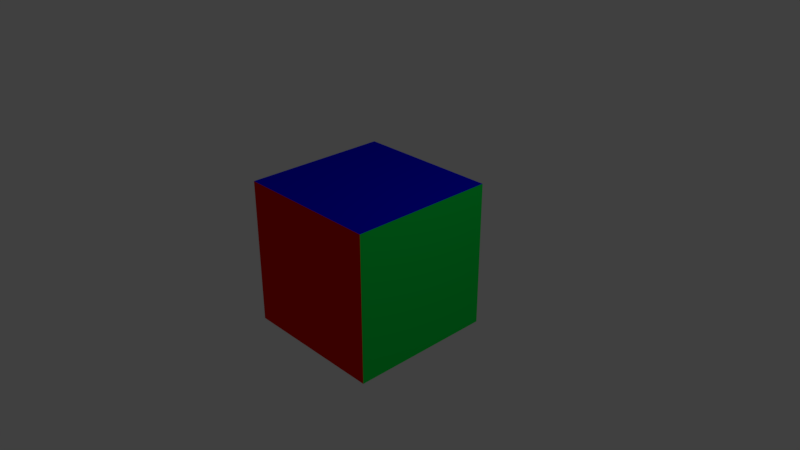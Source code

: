 # Source: CubeMultiMat.blend  (saved by Blender 2.78.0; exported with 4.5.12 LTS)
import bpy
from mathutils import Matrix  # noqa: F401  (used for matrix-valued properties, if any)

bpy.ops.wm.read_factory_settings(use_empty=True)
scene = bpy.context.scene
scene.name = 'Scene'

# ---- collections
col_collection_1 = bpy.data.collections.new('Collection 1'); scene.collection.children.link(col_collection_1)

# ---- materials (node trees are filled in below, after node groups)
mat_material = bpy.data.materials.new('Material')
mat_material.alpha_threshold = 0.0
mat_material.roughness = 0.5
mat_material.line_color = (0.0, 0.0, 0.0, 1.0)
mat_f1 = bpy.data.materials.new('F1')
mat_f1.alpha_threshold = 0.0
mat_f1.roughness = 0.5
mat_f2 = bpy.data.materials.new('F2')
mat_f2.alpha_threshold = 0.0
mat_f2.roughness = 0.5
mat_f3 = bpy.data.materials.new('F3')
mat_f3.alpha_threshold = 0.0
mat_f3.roughness = 0.5
mat_f4 = bpy.data.materials.new('F4')
mat_f4.alpha_threshold = 0.0
mat_f4.roughness = 0.5

# ---- material node trees
mat_f1.use_nodes = True; mat_f1.node_tree.nodes.clear()
_N = mat_f1.node_tree.nodes; _L = mat_f1.node_tree.links
n0 = _N.new('ShaderNodeOutputMaterial'); n0.name = 'Material Output'; n0.location = (300, 300)
n1 = _N.new('ShaderNodeBsdfDiffuse'); n1.name = 'Diffuse BSDF'; n1.location = (10, 300)
n1.inputs[0].default_value = (0.0, 0.0001653, 0.8, 1.0)
_L.new(n1.outputs[0], n0.inputs[0])
n0.is_active_output = True
mat_f2.use_nodes = True; mat_f2.node_tree.nodes.clear()
_N = mat_f2.node_tree.nodes; _L = mat_f2.node_tree.links
n0 = _N.new('ShaderNodeOutputMaterial'); n0.name = 'Material Output'; n0.location = (300, 300)
n1 = _N.new('ShaderNodeBsdfDiffuse'); n1.name = 'Diffuse BSDF'; n1.location = (10, 300)
n1.inputs[0].default_value = (0.0, 0.8, 0.07225, 1.0)
_L.new(n1.outputs[0], n0.inputs[0])
n0.is_active_output = True
mat_f3.use_nodes = True; mat_f3.node_tree.nodes.clear()
_N = mat_f3.node_tree.nodes; _L = mat_f3.node_tree.links
n0 = _N.new('ShaderNodeOutputMaterial'); n0.name = 'Material Output'; n0.location = (300, 300)
n1 = _N.new('ShaderNodeBsdfDiffuse'); n1.name = 'Diffuse BSDF'; n1.location = (10, 300)
n1.inputs[0].default_value = (0.8, 0.005073, 0.0, 1.0)
_L.new(n1.outputs[0], n0.inputs[0])
n0.is_active_output = True
mat_f4.use_nodes = True; mat_f4.node_tree.nodes.clear()
_N = mat_f4.node_tree.nodes; _L = mat_f4.node_tree.links
n0 = _N.new('ShaderNodeOutputMaterial'); n0.name = 'Material Output'; n0.location = (300, 300)
n1 = _N.new('ShaderNodeBsdfDiffuse'); n1.name = 'Diffuse BSDF'; n1.location = (10, 300)
n1.inputs[0].default_value = (0.8, 0.6276, 0.0, 1.0)
_L.new(n1.outputs[0], n0.inputs[0])
n0.is_active_output = True

# ---- world
world_world = bpy.data.worlds.new('World'); scene.world = world_world
world_world.color = (0.05088, 0.05088, 0.05088)
world_world.use_sun_shadow = False
world_world.sun_shadow_jitter_overblur = 0.0
world_world.cycles.sampling_method = 'MANUAL'

# ---- cameras
cam_camera = bpy.data.cameras.new('Camera')
cam_camera.clip_end = 100.0
cam_camera.lens = 35.0
cam_camera.sensor_width = 32.0
cam_camera.sensor_height = 18.0
cam_camera.ortho_scale = 7.314
cam_camera.dof.focus_distance = 0.0

# ---- lights
light_lamp = bpy.data.lights.new('Lamp', 'POINT')
light_lamp.transmission_factor = 0.0
light_lamp.cutoff_distance = 30.0
light_lamp.energy = 100.0
light_lamp.shadow_buffer_clip_start = 1.001
light_lamp.shadow_soft_size = 0.1
light_lamp.shadow_maximum_resolution = 0.006
light_lamp.use_absolute_resolution = True

# ---- meshes
me_cube = bpy.data.meshes.new('Cube')
me_cube.from_pydata([(1.0, 1.0, -1.0), (1.0, -1.0, -1.0), (-1.0, -1.0, -1.0), (-1.0, 1.0, -1.0), (1.0, 1.0, 1.0), (1.0, -1.0, 1.0), (-1.0, -1.0, 1.0), (-1.0, 1.0, 1.0)], [], [(0, 1, 2, 3), (4, 7, 6, 5), (0, 4, 5, 1), (1, 5, 6, 2), (2, 6, 7, 3), (4, 0, 3, 7)])
me_cube.polygons.foreach_set('material_index', [0, 1, 2, 3, 0, 4])
me_cube.materials.append(mat_material)
me_cube.materials.append(mat_f1)
me_cube.materials.append(mat_f2)
me_cube.materials.append(mat_f3)
me_cube.materials.append(mat_f4)
me_cube.use_remesh_preserve_volume = False
me_cube.use_remesh_preserve_attributes = False
me_cube.use_mirror_vertex_groups = False
me_cube.update()

# ---- objects
ob_cube = bpy.data.objects.new('Cube', me_cube)
ob_lamp = bpy.data.objects.new('Lamp', light_lamp)
ob_camera = bpy.data.objects.new('Camera', cam_camera)

# ---- transforms, parenting, visibility, modifiers, constraints
ob_cube.location = (0.0, 0.0, 0.0)
ob_cube.lock_rotations_4d = False
ob_cube.empty_display_type = 'ARROWS'
ob_cube.lineart.crease_threshold = 0.0
ob_lamp.location = (4.076, 1.005, 5.904)
ob_lamp.rotation_euler = (0.6503, 0.05522, 1.866)
ob_lamp.lock_rotations_4d = False
ob_lamp.empty_display_type = 'ARROWS'
ob_lamp.color = (0.0, 0.0, 0.0, 0.0)
ob_lamp.lineart.crease_threshold = 0.0
ob_camera.location = (7.481, -6.508, 5.344)
ob_camera.rotation_euler = (1.109, 0.0, 0.8149)
ob_camera.lock_rotations_4d = False
ob_camera.empty_display_type = 'ARROWS'
ob_camera.color = (0.0, 0.0, 0.0, 0.0)
ob_camera.display_type = 'WIRE'
ob_camera.lineart.crease_threshold = 0.0

# ---- collection membership
col_collection_1.objects.link(ob_cube)
col_collection_1.objects.link(ob_lamp)
col_collection_1.objects.link(ob_camera)

# ---- scene / render settings (as saved in the file)
scene.camera = ob_camera
scene.frame_start = 1; scene.frame_end = 250; scene.frame_set(1)
scene.render.engine = 'CYCLES'
scene.render.resolution_percentage = 50
scene.render.dither_intensity = 0.0
scene.cycles.use_denoising = False
scene.cycles.samples = 128
scene.cycles.sampling_pattern = 'TABULATED_SOBOL'
scene.cycles.light_sampling_threshold = 0.0
scene.cycles.use_adaptive_sampling = False
scene.cycles.use_light_tree = False
scene.cycles.blur_glossy = 0.0
scene.cycles.sample_clamp_indirect = 0.0
scene.view_settings.view_transform = 'Standard'
bpy.context.view_layer.update()

